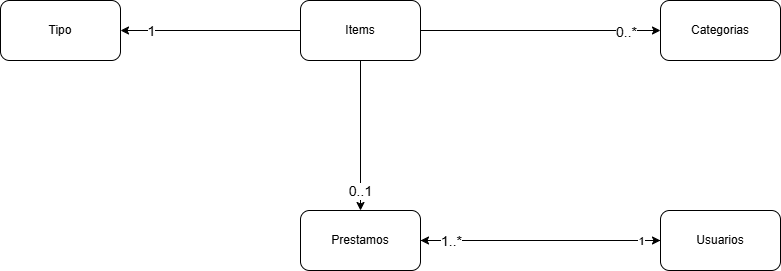

The diagram above was exported from draw.io. Its source (the exported page's mxGraphModel, read from the mxfile embedded in the PNG):
<mxGraphModel dx="860" dy="439" grid="1" gridSize="10" guides="1" tooltips="1" connect="1" arrows="1" fold="1" page="1" pageScale="1" pageWidth="4681" pageHeight="3300" math="0" shadow="0">
  <root>
    <mxCell id="0" />
    <mxCell id="1" parent="0" />
    <mxCell id="rzDwNfDeLQPSgxIqEOFA-7" edge="1" parent="1" source="rzDwNfDeLQPSgxIqEOFA-1" style="edgeStyle=orthogonalEdgeStyle;rounded=0;orthogonalLoop=1;jettySize=auto;html=1;entryX=0.5;entryY=0;entryDx=0;entryDy=0;" target="rzDwNfDeLQPSgxIqEOFA-4">
      <mxGeometry relative="1" as="geometry" />
    </mxCell>
    <mxCell id="rzDwNfDeLQPSgxIqEOFA-20" connectable="0" parent="rzDwNfDeLQPSgxIqEOFA-7" style="edgeLabel;html=1;align=center;verticalAlign=middle;resizable=0;points=[];" value="&lt;span style=&quot;font-size: 14px;&quot;&gt;0..1&lt;/span&gt;" vertex="1">
      <mxGeometry relative="1" x="0.7333" y="-1" as="geometry">
        <mxPoint as="offset" />
      </mxGeometry>
    </mxCell>
    <mxCell id="rzDwNfDeLQPSgxIqEOFA-11" edge="1" parent="1" source="rzDwNfDeLQPSgxIqEOFA-1" style="edgeStyle=orthogonalEdgeStyle;rounded=0;orthogonalLoop=1;jettySize=auto;html=1;entryX=1;entryY=0.5;entryDx=0;entryDy=0;" target="rzDwNfDeLQPSgxIqEOFA-10">
      <mxGeometry relative="1" as="geometry" />
    </mxCell>
    <mxCell id="rzDwNfDeLQPSgxIqEOFA-15" connectable="0" parent="rzDwNfDeLQPSgxIqEOFA-11" style="edgeLabel;html=1;align=center;verticalAlign=middle;resizable=0;points=[];" value="&lt;font style=&quot;font-size: 14px;&quot;&gt;1&lt;/font&gt;" vertex="1">
      <mxGeometry relative="1" x="0.7111" as="geometry">
        <mxPoint x="4" as="offset" />
      </mxGeometry>
    </mxCell>
    <mxCell id="rzDwNfDeLQPSgxIqEOFA-12" edge="1" parent="1" source="rzDwNfDeLQPSgxIqEOFA-1" style="edgeStyle=orthogonalEdgeStyle;rounded=0;orthogonalLoop=1;jettySize=auto;html=1;exitX=1;exitY=0.5;exitDx=0;exitDy=0;entryX=0;entryY=0.5;entryDx=0;entryDy=0;" target="rzDwNfDeLQPSgxIqEOFA-3">
      <mxGeometry relative="1" as="geometry" />
    </mxCell>
    <mxCell id="rzDwNfDeLQPSgxIqEOFA-18" connectable="0" parent="rzDwNfDeLQPSgxIqEOFA-12" style="edgeLabel;html=1;align=center;verticalAlign=middle;resizable=0;points=[];" value="&lt;span style=&quot;font-size: 14px;&quot;&gt;0..*&lt;/span&gt;" vertex="1">
      <mxGeometry relative="1" x="0.7083" y="-1" as="geometry">
        <mxPoint as="offset" />
      </mxGeometry>
    </mxCell>
    <mxCell id="rzDwNfDeLQPSgxIqEOFA-1" parent="1" style="rounded=1;whiteSpace=wrap;html=1;" value="Items" vertex="1">
      <mxGeometry height="60" width="120" x="500" y="90" as="geometry" />
    </mxCell>
    <mxCell id="rzDwNfDeLQPSgxIqEOFA-8" edge="1" parent="1" source="rzDwNfDeLQPSgxIqEOFA-2" style="edgeStyle=orthogonalEdgeStyle;rounded=0;orthogonalLoop=1;jettySize=auto;html=1;entryX=1;entryY=0.5;entryDx=0;entryDy=0;" target="rzDwNfDeLQPSgxIqEOFA-4">
      <mxGeometry relative="1" as="geometry" />
    </mxCell>
    <mxCell id="rzDwNfDeLQPSgxIqEOFA-2" parent="1" style="rounded=1;whiteSpace=wrap;html=1;" value="Usuarios" vertex="1">
      <mxGeometry height="60" width="120" x="860" y="300" as="geometry" />
    </mxCell>
    <mxCell id="rzDwNfDeLQPSgxIqEOFA-3" parent="1" style="rounded=1;whiteSpace=wrap;html=1;" value="Categorias" vertex="1">
      <mxGeometry height="60" width="120" x="860" y="90" as="geometry" />
    </mxCell>
    <mxCell id="rzDwNfDeLQPSgxIqEOFA-19" edge="1" parent="1" source="rzDwNfDeLQPSgxIqEOFA-4" style="edgeStyle=orthogonalEdgeStyle;rounded=0;orthogonalLoop=1;jettySize=auto;html=1;entryX=0;entryY=0.5;entryDx=0;entryDy=0;" target="rzDwNfDeLQPSgxIqEOFA-2">
      <mxGeometry relative="1" as="geometry" />
    </mxCell>
    <mxCell id="rzDwNfDeLQPSgxIqEOFA-21" connectable="0" parent="rzDwNfDeLQPSgxIqEOFA-19" style="edgeLabel;html=1;align=center;verticalAlign=middle;resizable=0;points=[];" value="&lt;span style=&quot;font-size: 14px;&quot;&gt;1..*&lt;/span&gt;" vertex="1">
      <mxGeometry relative="1" x="-0.7167" y="1" as="geometry">
        <mxPoint x="-4" y="1" as="offset" />
      </mxGeometry>
    </mxCell>
    <mxCell id="rzDwNfDeLQPSgxIqEOFA-22" connectable="0" parent="rzDwNfDeLQPSgxIqEOFA-19" style="edgeLabel;html=1;align=center;verticalAlign=middle;resizable=0;points=[];" value="1" vertex="1">
      <mxGeometry relative="1" x="0.8583" as="geometry">
        <mxPoint x="-3" as="offset" />
      </mxGeometry>
    </mxCell>
    <mxCell id="rzDwNfDeLQPSgxIqEOFA-4" parent="1" style="rounded=1;whiteSpace=wrap;html=1;" value="Prestamos" vertex="1">
      <mxGeometry height="60" width="120" x="500" y="300" as="geometry" />
    </mxCell>
    <mxCell id="rzDwNfDeLQPSgxIqEOFA-10" parent="1" style="rounded=1;whiteSpace=wrap;html=1;" value="Tipo" vertex="1">
      <mxGeometry height="60" width="120" x="200" y="90" as="geometry" />
    </mxCell>
  </root>
</mxGraphModel>